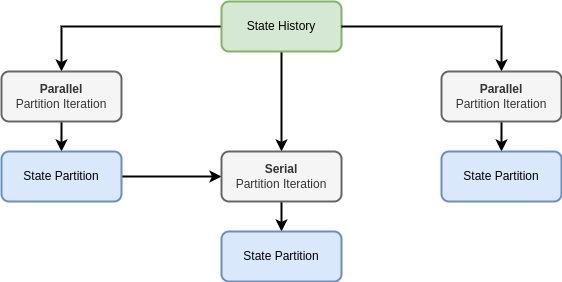

The diagram above was exported from draw.io. Its source (the exported page's mxGraphModel, read from the mxfile embedded in the PNG):
<mxGraphModel dx="884" dy="579" grid="1" gridSize="10" guides="1" tooltips="1" connect="1" arrows="1" fold="1" page="1" pageScale="1" pageWidth="827" pageHeight="1169" math="0" shadow="0">
  <root>
    <mxCell id="0" />
    <mxCell id="1" parent="0" />
    <mxCell id="72Thl3V_GTRki6GmmYUn-18" value="" style="edgeStyle=orthogonalEdgeStyle;rounded=0;orthogonalLoop=1;jettySize=auto;html=1;entryX=0.5;entryY=0;entryDx=0;entryDy=0;strokeWidth=2;" parent="1" source="PefkpuQMDou-AuP5J5Nu-1" target="72Thl3V_GTRki6GmmYUn-16" edge="1">
      <mxGeometry relative="1" as="geometry" />
    </mxCell>
    <mxCell id="72Thl3V_GTRki6GmmYUn-29" style="edgeStyle=orthogonalEdgeStyle;rounded=0;orthogonalLoop=1;jettySize=auto;html=1;strokeWidth=2;" parent="1" source="PefkpuQMDou-AuP5J5Nu-1" target="72Thl3V_GTRki6GmmYUn-26" edge="1">
      <mxGeometry relative="1" as="geometry" />
    </mxCell>
    <mxCell id="PefkpuQMDou-AuP5J5Nu-1" value="State History" style="rounded=1;whiteSpace=wrap;html=1;strokeWidth=2;fillColor=#d5e8d4;strokeColor=#82b366;" parent="1" vertex="1">
      <mxGeometry x="260" y="40" width="120" height="50" as="geometry" />
    </mxCell>
    <mxCell id="72Thl3V_GTRki6GmmYUn-19" value="" style="edgeStyle=orthogonalEdgeStyle;rounded=0;orthogonalLoop=1;jettySize=auto;html=1;strokeWidth=2;" parent="1" source="72Thl3V_GTRki6GmmYUn-16" target="72Thl3V_GTRki6GmmYUn-17" edge="1">
      <mxGeometry relative="1" as="geometry" />
    </mxCell>
    <mxCell id="72Thl3V_GTRki6GmmYUn-16" value="&lt;b&gt;Parallel&lt;/b&gt;&lt;br&gt;Partition Iteration" style="rounded=1;whiteSpace=wrap;html=1;strokeWidth=2;fillColor=#f5f5f5;strokeColor=#666666;fontColor=#333333;" parent="1" vertex="1">
      <mxGeometry x="40" y="110" width="120" height="50" as="geometry" />
    </mxCell>
    <mxCell id="72Thl3V_GTRki6GmmYUn-28" value="" style="edgeStyle=orthogonalEdgeStyle;rounded=0;orthogonalLoop=1;jettySize=auto;html=1;strokeWidth=2;" parent="1" source="72Thl3V_GTRki6GmmYUn-17" target="72Thl3V_GTRki6GmmYUn-26" edge="1">
      <mxGeometry relative="1" as="geometry" />
    </mxCell>
    <mxCell id="72Thl3V_GTRki6GmmYUn-17" value="State Partition" style="rounded=1;whiteSpace=wrap;html=1;strokeWidth=2;fillColor=#dae8fc;strokeColor=#6c8ebf;" parent="1" vertex="1">
      <mxGeometry x="40" y="190" width="120" height="50" as="geometry" />
    </mxCell>
    <mxCell id="72Thl3V_GTRki6GmmYUn-20" value="" style="edgeStyle=orthogonalEdgeStyle;rounded=0;orthogonalLoop=1;jettySize=auto;html=1;entryX=0.5;entryY=0;entryDx=0;entryDy=0;strokeWidth=2;exitX=1;exitY=0.5;exitDx=0;exitDy=0;" parent="1" source="PefkpuQMDou-AuP5J5Nu-1" target="72Thl3V_GTRki6GmmYUn-23" edge="1">
      <mxGeometry relative="1" as="geometry">
        <mxPoint x="540" y="130" as="sourcePoint" />
      </mxGeometry>
    </mxCell>
    <mxCell id="72Thl3V_GTRki6GmmYUn-22" value="" style="edgeStyle=orthogonalEdgeStyle;rounded=0;orthogonalLoop=1;jettySize=auto;html=1;strokeWidth=2;" parent="1" source="72Thl3V_GTRki6GmmYUn-23" target="72Thl3V_GTRki6GmmYUn-24" edge="1">
      <mxGeometry relative="1" as="geometry" />
    </mxCell>
    <mxCell id="72Thl3V_GTRki6GmmYUn-23" value="&lt;b&gt;Parallel&lt;/b&gt;&lt;br&gt;Partition Iteration" style="rounded=1;whiteSpace=wrap;html=1;strokeWidth=2;fillColor=#f5f5f5;strokeColor=#666666;fontColor=#333333;" parent="1" vertex="1">
      <mxGeometry x="480" y="110" width="120" height="50" as="geometry" />
    </mxCell>
    <mxCell id="72Thl3V_GTRki6GmmYUn-24" value="State Partition" style="rounded=1;whiteSpace=wrap;html=1;strokeWidth=2;fillColor=#dae8fc;strokeColor=#6c8ebf;" parent="1" vertex="1">
      <mxGeometry x="480" y="190" width="120" height="50" as="geometry" />
    </mxCell>
    <mxCell id="72Thl3V_GTRki6GmmYUn-25" value="" style="edgeStyle=orthogonalEdgeStyle;rounded=0;orthogonalLoop=1;jettySize=auto;html=1;strokeWidth=2;" parent="1" source="72Thl3V_GTRki6GmmYUn-26" target="72Thl3V_GTRki6GmmYUn-27" edge="1">
      <mxGeometry relative="1" as="geometry" />
    </mxCell>
    <mxCell id="72Thl3V_GTRki6GmmYUn-26" value="&lt;b&gt;Serial&lt;/b&gt;&lt;br&gt;Partition Iteration" style="rounded=1;whiteSpace=wrap;html=1;strokeWidth=2;fillColor=#f5f5f5;strokeColor=#666666;fontColor=#333333;" parent="1" vertex="1">
      <mxGeometry x="260" y="190" width="120" height="50" as="geometry" />
    </mxCell>
    <mxCell id="72Thl3V_GTRki6GmmYUn-27" value="State Partition" style="rounded=1;whiteSpace=wrap;html=1;strokeWidth=2;fillColor=#dae8fc;strokeColor=#6c8ebf;" parent="1" vertex="1">
      <mxGeometry x="260" y="270" width="120" height="50" as="geometry" />
    </mxCell>
  </root>
</mxGraphModel>